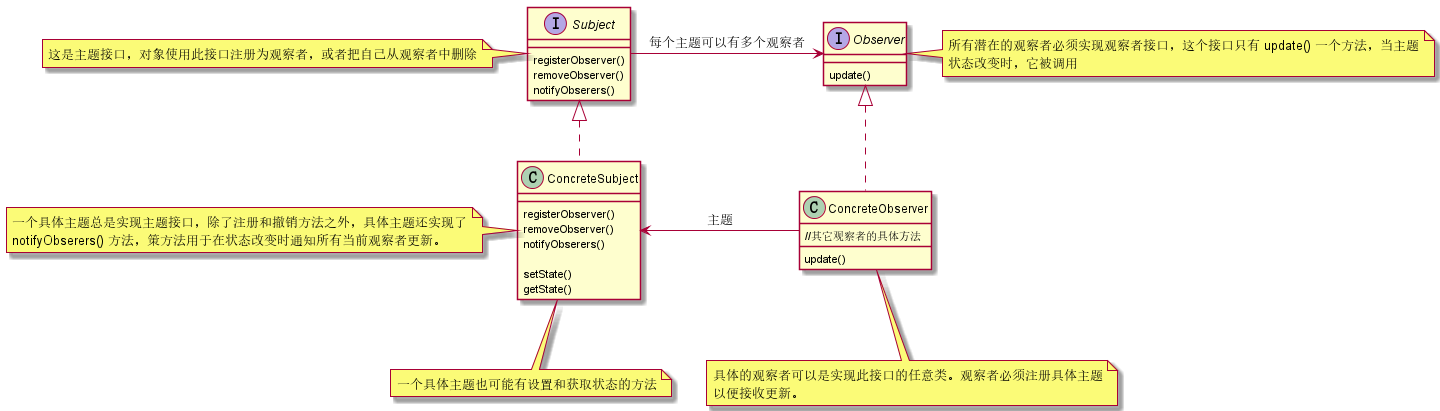

The diagram above was rendered by PlantUML. Its source (embedded in the PNG):
@startuml
interface Subject{
    registerObserver()
    removeObserver()
    notifyObserers()
}

interface Observer{
    update()
}

class ConcreteSubject{
    registerObserver()
    removeObserver()
    notifyObserers()

    setState()
    getState()
}

class ConcreteObserver{
    update()
    //其它观察者的具体方法
}

Subject <|.. ConcreteSubject
Observer <|.. ConcreteObserver
Subject -right-> Observer:每个主题可以有多个观察者
ConcreteSubject <-right- ConcreteObserver:主题

note left of Subject
    这是主题接口，对象使用此接口注册为观察者，或者把自己从观察者中删除
end note

note left of ConcreteSubject
    一个具体主题总是实现主题接口，除了注册和撤销方法之外，具体主题还实现了
    notifyObserers() 方法，策方法用于在状态改变时通知所有当前观察者更新。
end note

note bottom of ConcreteSubject
    一个具体主题也可能有设置和获取状态的方法
end note

note right of Observer
    所有潜在的观察者必须实现观察者接口，这个接口只有 update() 一个方法，当主题
    状态改变时，它被调用
end note

note bottom of ConcreteObserver
    具体的观察者可以是实现此接口的任意类。观察者必须注册具体主题
    以便接收更新。
end note
@enduml